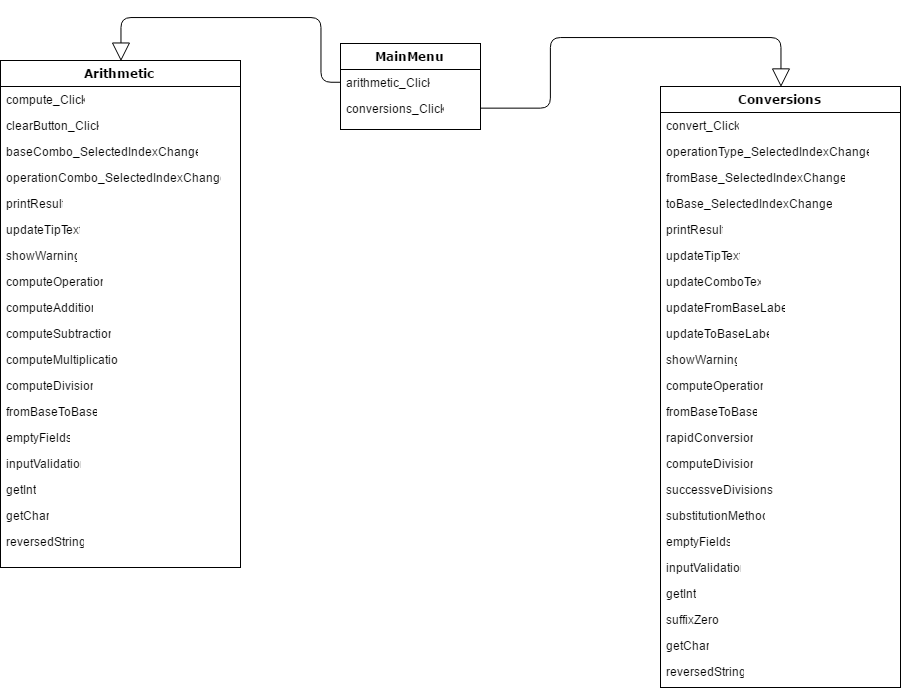

The diagram above was exported from draw.io. Its source (the exported page's mxGraphModel, read from the mxfile embedded in the PNG):
<mxGraphModel dx="1226" dy="647" grid="1" gridSize="10" guides="1" tooltips="1" connect="1" arrows="1" fold="1" page="1" pageScale="1" pageWidth="1100" pageHeight="850" background="#ffffff" math="0" shadow="0">
  <root>
    <mxCell id="0" />
    <mxCell id="1" parent="0" />
    <mxCell id="78961159f06e98e8-17" value="Arithmetic&lt;div&gt;&lt;br&gt;&lt;/div&gt;" style="swimlane;html=1;fontStyle=1;align=center;verticalAlign=top;childLayout=stackLayout;horizontal=1;startSize=26;horizontalStack=0;resizeParent=1;resizeLast=0;collapsible=1;marginBottom=0;swimlaneFillColor=#ffffff;rounded=0;shadow=0;comic=0;labelBackgroundColor=none;strokeColor=#000000;strokeWidth=1;fillColor=none;fontFamily=Verdana;fontSize=12;fontColor=#000000;" parent="1" vertex="1">
      <mxGeometry x="90" y="83" width="240" height="507" as="geometry" />
    </mxCell>
    <mxCell id="78961159f06e98e8-21" value="compute_Click" style="text;html=1;strokeColor=none;fillColor=none;align=left;verticalAlign=top;spacingLeft=4;spacingRight=4;whiteSpace=wrap;overflow=hidden;rotatable=0;points=[[0,0.5],[1,0.5]];portConstraint=eastwest;" parent="78961159f06e98e8-17" vertex="1">
      <mxGeometry y="26" width="240" height="26" as="geometry" />
    </mxCell>
    <mxCell id="78961159f06e98e8-23" value="clearButton_Click" style="text;html=1;strokeColor=none;fillColor=none;align=left;verticalAlign=top;spacingLeft=4;spacingRight=4;whiteSpace=wrap;overflow=hidden;rotatable=0;points=[[0,0.5],[1,0.5]];portConstraint=eastwest;" parent="78961159f06e98e8-17" vertex="1">
      <mxGeometry y="52" width="240" height="26" as="geometry" />
    </mxCell>
    <mxCell id="78961159f06e98e8-25" value="baseCombo_SelectedIndexChanged" style="text;html=1;strokeColor=none;fillColor=none;align=left;verticalAlign=top;spacingLeft=4;spacingRight=4;whiteSpace=wrap;overflow=hidden;rotatable=0;points=[[0,0.5],[1,0.5]];portConstraint=eastwest;" parent="78961159f06e98e8-17" vertex="1">
      <mxGeometry y="78" width="240" height="26" as="geometry" />
    </mxCell>
    <mxCell id="78961159f06e98e8-26" value="operationCombo_SelectedIndexChanged" style="text;html=1;strokeColor=none;fillColor=none;align=left;verticalAlign=top;spacingLeft=4;spacingRight=4;whiteSpace=wrap;overflow=hidden;rotatable=0;points=[[0,0.5],[1,0.5]];portConstraint=eastwest;" parent="78961159f06e98e8-17" vertex="1">
      <mxGeometry y="104" width="240" height="26" as="geometry" />
    </mxCell>
    <mxCell id="78961159f06e98e8-24" value="printResult" style="text;html=1;strokeColor=none;fillColor=none;align=left;verticalAlign=top;spacingLeft=4;spacingRight=4;whiteSpace=wrap;overflow=hidden;rotatable=0;points=[[0,0.5],[1,0.5]];portConstraint=eastwest;" parent="78961159f06e98e8-17" vertex="1">
      <mxGeometry y="130" width="240" height="26" as="geometry" />
    </mxCell>
    <mxCell id="3" value="updateTipText" style="text;html=1;strokeColor=none;fillColor=none;align=left;verticalAlign=top;spacingLeft=4;spacingRight=4;whiteSpace=wrap;overflow=hidden;rotatable=0;points=[[0,0.5],[1,0.5]];portConstraint=eastwest;" vertex="1" parent="78961159f06e98e8-17">
      <mxGeometry y="156" width="240" height="26" as="geometry" />
    </mxCell>
    <mxCell id="78961159f06e98e8-20" value="showWarning" style="text;html=1;strokeColor=none;fillColor=none;align=left;verticalAlign=top;spacingLeft=4;spacingRight=4;whiteSpace=wrap;overflow=hidden;rotatable=0;points=[[0,0.5],[1,0.5]];portConstraint=eastwest;" parent="78961159f06e98e8-17" vertex="1">
      <mxGeometry y="182" width="240" height="26" as="geometry" />
    </mxCell>
    <mxCell id="4" value="computeOperation" style="text;html=1;strokeColor=none;fillColor=none;align=left;verticalAlign=top;spacingLeft=4;spacingRight=4;whiteSpace=wrap;overflow=hidden;rotatable=0;points=[[0,0.5],[1,0.5]];portConstraint=eastwest;" vertex="1" parent="78961159f06e98e8-17">
      <mxGeometry y="208" width="240" height="26" as="geometry" />
    </mxCell>
    <mxCell id="78961159f06e98e8-27" value="computeAddition" style="text;html=1;strokeColor=none;fillColor=none;align=left;verticalAlign=top;spacingLeft=4;spacingRight=4;whiteSpace=wrap;overflow=hidden;rotatable=0;points=[[0,0.5],[1,0.5]];portConstraint=eastwest;" parent="78961159f06e98e8-17" vertex="1">
      <mxGeometry y="234" width="240" height="26" as="geometry" />
    </mxCell>
    <mxCell id="6" value="computeSubtraction" style="text;html=1;strokeColor=none;fillColor=none;align=left;verticalAlign=top;spacingLeft=4;spacingRight=4;whiteSpace=wrap;overflow=hidden;rotatable=0;points=[[0,0.5],[1,0.5]];portConstraint=eastwest;" vertex="1" parent="78961159f06e98e8-17">
      <mxGeometry y="260" width="240" height="26" as="geometry" />
    </mxCell>
    <mxCell id="7" value="computeMultiplication" style="text;html=1;strokeColor=none;fillColor=none;align=left;verticalAlign=top;spacingLeft=4;spacingRight=4;whiteSpace=wrap;overflow=hidden;rotatable=0;points=[[0,0.5],[1,0.5]];portConstraint=eastwest;" vertex="1" parent="78961159f06e98e8-17">
      <mxGeometry y="286" width="240" height="26" as="geometry" />
    </mxCell>
    <mxCell id="8" value="computeDivision" style="text;html=1;strokeColor=none;fillColor=none;align=left;verticalAlign=top;spacingLeft=4;spacingRight=4;whiteSpace=wrap;overflow=hidden;rotatable=0;points=[[0,0.5],[1,0.5]];portConstraint=eastwest;" vertex="1" parent="78961159f06e98e8-17">
      <mxGeometry y="312" width="240" height="26" as="geometry" />
    </mxCell>
    <mxCell id="9" value="fromBaseToBase" style="text;html=1;strokeColor=none;fillColor=none;align=left;verticalAlign=top;spacingLeft=4;spacingRight=4;whiteSpace=wrap;overflow=hidden;rotatable=0;points=[[0,0.5],[1,0.5]];portConstraint=eastwest;" vertex="1" parent="78961159f06e98e8-17">
      <mxGeometry y="338" width="240" height="26" as="geometry" />
    </mxCell>
    <mxCell id="10" value="emptyFields" style="text;html=1;strokeColor=none;fillColor=none;align=left;verticalAlign=top;spacingLeft=4;spacingRight=4;whiteSpace=wrap;overflow=hidden;rotatable=0;points=[[0,0.5],[1,0.5]];portConstraint=eastwest;" vertex="1" parent="78961159f06e98e8-17">
      <mxGeometry y="364" width="240" height="26" as="geometry" />
    </mxCell>
    <mxCell id="11" value="inputValidation" style="text;html=1;strokeColor=none;fillColor=none;align=left;verticalAlign=top;spacingLeft=4;spacingRight=4;whiteSpace=wrap;overflow=hidden;rotatable=0;points=[[0,0.5],[1,0.5]];portConstraint=eastwest;" vertex="1" parent="78961159f06e98e8-17">
      <mxGeometry y="390" width="240" height="26" as="geometry" />
    </mxCell>
    <mxCell id="12" value="getInt" style="text;html=1;strokeColor=none;fillColor=none;align=left;verticalAlign=top;spacingLeft=4;spacingRight=4;whiteSpace=wrap;overflow=hidden;rotatable=0;points=[[0,0.5],[1,0.5]];portConstraint=eastwest;" vertex="1" parent="78961159f06e98e8-17">
      <mxGeometry y="416" width="240" height="26" as="geometry" />
    </mxCell>
    <mxCell id="13" value="getChar" style="text;html=1;strokeColor=none;fillColor=none;align=left;verticalAlign=top;spacingLeft=4;spacingRight=4;whiteSpace=wrap;overflow=hidden;rotatable=0;points=[[0,0.5],[1,0.5]];portConstraint=eastwest;" vertex="1" parent="78961159f06e98e8-17">
      <mxGeometry y="442" width="240" height="26" as="geometry" />
    </mxCell>
    <mxCell id="14" value="reversedString" style="text;html=1;strokeColor=none;fillColor=none;align=left;verticalAlign=top;spacingLeft=4;spacingRight=4;whiteSpace=wrap;overflow=hidden;rotatable=0;points=[[0,0.5],[1,0.5]];portConstraint=eastwest;" vertex="1" parent="78961159f06e98e8-17">
      <mxGeometry y="468" width="240" height="26" as="geometry" />
    </mxCell>
    <mxCell id="78961159f06e98e8-30" value="MainMenu&lt;div&gt;&lt;br&gt;&lt;/div&gt;" style="swimlane;html=1;fontStyle=1;align=center;verticalAlign=top;childLayout=stackLayout;horizontal=1;startSize=26;horizontalStack=0;resizeParent=1;resizeLast=0;collapsible=1;marginBottom=0;swimlaneFillColor=#ffffff;rounded=0;shadow=0;comic=0;labelBackgroundColor=none;strokeColor=#000000;strokeWidth=1;fillColor=none;fontFamily=Verdana;fontSize=12;fontColor=#000000;rotation=0;swimlaneLine=1;" parent="1" vertex="1">
      <mxGeometry x="430" y="66" width="140" height="86" as="geometry" />
    </mxCell>
    <mxCell id="78961159f06e98e8-31" value="arithmetic_Click" style="text;html=1;strokeColor=none;fillColor=none;align=left;verticalAlign=top;spacingLeft=4;spacingRight=4;whiteSpace=wrap;overflow=hidden;rotatable=0;points=[[0,0.5],[1,0.5]];portConstraint=eastwest;rotation=0;" parent="78961159f06e98e8-30" vertex="1">
      <mxGeometry y="26" width="140" height="26" as="geometry" />
    </mxCell>
    <mxCell id="78961159f06e98e8-32" value="conversions_Click" style="text;html=1;strokeColor=none;fillColor=none;align=left;verticalAlign=top;spacingLeft=4;spacingRight=4;whiteSpace=wrap;overflow=hidden;rotatable=0;points=[[0,0.5],[1,0.5]];portConstraint=eastwest;rotation=0;" parent="78961159f06e98e8-30" vertex="1">
      <mxGeometry y="52" width="140" height="26" as="geometry" />
    </mxCell>
    <mxCell id="78961159f06e98e8-128" style="edgeStyle=orthogonalEdgeStyle;html=1;labelBackgroundColor=none;startFill=0;startSize=8;endArrow=block;endFill=0;endSize=16;fontFamily=Verdana;fontSize=12;exitX=0;exitY=0.5;entryX=0.5;entryY=0;" parent="1" source="78961159f06e98e8-31" target="78961159f06e98e8-17" edge="1">
      <mxGeometry relative="1" as="geometry">
        <Array as="points">
          <mxPoint x="410" y="105" />
          <mxPoint x="410" y="40" />
          <mxPoint x="210" y="40" />
        </Array>
        <mxPoint x="330" y="120" as="sourcePoint" />
        <mxPoint x="320" y="140" as="targetPoint" />
      </mxGeometry>
    </mxCell>
    <mxCell id="37" value="&lt;div&gt;Conversions&lt;/div&gt;&lt;div&gt;&lt;br&gt;&lt;/div&gt;" style="swimlane;html=1;fontStyle=1;align=center;verticalAlign=top;childLayout=stackLayout;horizontal=1;startSize=26;horizontalStack=0;resizeParent=1;resizeLast=0;collapsible=1;marginBottom=0;swimlaneFillColor=#ffffff;rounded=0;shadow=0;comic=0;labelBackgroundColor=none;strokeColor=#000000;strokeWidth=1;fillColor=none;fontFamily=Verdana;fontSize=12;fontColor=#000000;" vertex="1" parent="1">
      <mxGeometry x="750" y="109" width="240" height="601" as="geometry" />
    </mxCell>
    <mxCell id="38" value="convert_Click" style="text;html=1;strokeColor=none;fillColor=none;align=left;verticalAlign=top;spacingLeft=4;spacingRight=4;whiteSpace=wrap;overflow=hidden;rotatable=0;points=[[0,0.5],[1,0.5]];portConstraint=eastwest;" vertex="1" parent="37">
      <mxGeometry y="26" width="240" height="26" as="geometry" />
    </mxCell>
    <mxCell id="39" value="operationType_SelectedIndexChanged" style="text;html=1;strokeColor=none;fillColor=none;align=left;verticalAlign=top;spacingLeft=4;spacingRight=4;whiteSpace=wrap;overflow=hidden;rotatable=0;points=[[0,0.5],[1,0.5]];portConstraint=eastwest;" vertex="1" parent="37">
      <mxGeometry y="52" width="240" height="26" as="geometry" />
    </mxCell>
    <mxCell id="40" value="fromBase_SelectedIndexChanged" style="text;html=1;strokeColor=none;fillColor=none;align=left;verticalAlign=top;spacingLeft=4;spacingRight=4;whiteSpace=wrap;overflow=hidden;rotatable=0;points=[[0,0.5],[1,0.5]];portConstraint=eastwest;" vertex="1" parent="37">
      <mxGeometry y="78" width="240" height="26" as="geometry" />
    </mxCell>
    <mxCell id="41" value="toBase_SelectedIndexChanged" style="text;html=1;strokeColor=none;fillColor=none;align=left;verticalAlign=top;spacingLeft=4;spacingRight=4;whiteSpace=wrap;overflow=hidden;rotatable=0;points=[[0,0.5],[1,0.5]];portConstraint=eastwest;" vertex="1" parent="37">
      <mxGeometry y="104" width="240" height="26" as="geometry" />
    </mxCell>
    <mxCell id="42" value="printResult" style="text;html=1;strokeColor=none;fillColor=none;align=left;verticalAlign=top;spacingLeft=4;spacingRight=4;whiteSpace=wrap;overflow=hidden;rotatable=0;points=[[0,0.5],[1,0.5]];portConstraint=eastwest;" vertex="1" parent="37">
      <mxGeometry y="130" width="240" height="26" as="geometry" />
    </mxCell>
    <mxCell id="43" value="updateTipText" style="text;html=1;strokeColor=none;fillColor=none;align=left;verticalAlign=top;spacingLeft=4;spacingRight=4;whiteSpace=wrap;overflow=hidden;rotatable=0;points=[[0,0.5],[1,0.5]];portConstraint=eastwest;" vertex="1" parent="37">
      <mxGeometry y="156" width="240" height="26" as="geometry" />
    </mxCell>
    <mxCell id="44" value="updateComboText" style="text;html=1;strokeColor=none;fillColor=none;align=left;verticalAlign=top;spacingLeft=4;spacingRight=4;whiteSpace=wrap;overflow=hidden;rotatable=0;points=[[0,0.5],[1,0.5]];portConstraint=eastwest;" vertex="1" parent="37">
      <mxGeometry y="182" width="240" height="26" as="geometry" />
    </mxCell>
    <mxCell id="45" value="updateFromBaseLabel" style="text;html=1;strokeColor=none;fillColor=none;align=left;verticalAlign=top;spacingLeft=4;spacingRight=4;whiteSpace=wrap;overflow=hidden;rotatable=0;points=[[0,0.5],[1,0.5]];portConstraint=eastwest;" vertex="1" parent="37">
      <mxGeometry y="208" width="240" height="26" as="geometry" />
    </mxCell>
    <mxCell id="46" value="updateToBaseLabel" style="text;html=1;strokeColor=none;fillColor=none;align=left;verticalAlign=top;spacingLeft=4;spacingRight=4;whiteSpace=wrap;overflow=hidden;rotatable=0;points=[[0,0.5],[1,0.5]];portConstraint=eastwest;" vertex="1" parent="37">
      <mxGeometry y="234" width="240" height="26" as="geometry" />
    </mxCell>
    <mxCell id="47" value="showWarning" style="text;html=1;strokeColor=none;fillColor=none;align=left;verticalAlign=top;spacingLeft=4;spacingRight=4;whiteSpace=wrap;overflow=hidden;rotatable=0;points=[[0,0.5],[1,0.5]];portConstraint=eastwest;" vertex="1" parent="37">
      <mxGeometry y="260" width="240" height="26" as="geometry" />
    </mxCell>
    <mxCell id="48" value="computeOperation" style="text;html=1;strokeColor=none;fillColor=none;align=left;verticalAlign=top;spacingLeft=4;spacingRight=4;whiteSpace=wrap;overflow=hidden;rotatable=0;points=[[0,0.5],[1,0.5]];portConstraint=eastwest;" vertex="1" parent="37">
      <mxGeometry y="286" width="240" height="26" as="geometry" />
    </mxCell>
    <mxCell id="49" value="fromBaseToBase" style="text;html=1;strokeColor=none;fillColor=none;align=left;verticalAlign=top;spacingLeft=4;spacingRight=4;whiteSpace=wrap;overflow=hidden;rotatable=0;points=[[0,0.5],[1,0.5]];portConstraint=eastwest;" vertex="1" parent="37">
      <mxGeometry y="312" width="240" height="26" as="geometry" />
    </mxCell>
    <mxCell id="50" value="rapidConversion" style="text;html=1;strokeColor=none;fillColor=none;align=left;verticalAlign=top;spacingLeft=4;spacingRight=4;whiteSpace=wrap;overflow=hidden;rotatable=0;points=[[0,0.5],[1,0.5]];portConstraint=eastwest;" vertex="1" parent="37">
      <mxGeometry y="338" width="240" height="26" as="geometry" />
    </mxCell>
    <mxCell id="51" value="computeDivision" style="text;html=1;strokeColor=none;fillColor=none;align=left;verticalAlign=top;spacingLeft=4;spacingRight=4;whiteSpace=wrap;overflow=hidden;rotatable=0;points=[[0,0.5],[1,0.5]];portConstraint=eastwest;" vertex="1" parent="37">
      <mxGeometry y="364" width="240" height="26" as="geometry" />
    </mxCell>
    <mxCell id="52" value="successveDivisions" style="text;html=1;strokeColor=none;fillColor=none;align=left;verticalAlign=top;spacingLeft=4;spacingRight=4;whiteSpace=wrap;overflow=hidden;rotatable=0;points=[[0,0.5],[1,0.5]];portConstraint=eastwest;" vertex="1" parent="37">
      <mxGeometry y="390" width="240" height="26" as="geometry" />
    </mxCell>
    <mxCell id="53" value="substitutionMethod" style="text;html=1;strokeColor=none;fillColor=none;align=left;verticalAlign=top;spacingLeft=4;spacingRight=4;whiteSpace=wrap;overflow=hidden;rotatable=0;points=[[0,0.5],[1,0.5]];portConstraint=eastwest;" vertex="1" parent="37">
      <mxGeometry y="416" width="240" height="26" as="geometry" />
    </mxCell>
    <mxCell id="54" value="emptyFields" style="text;html=1;strokeColor=none;fillColor=none;align=left;verticalAlign=top;spacingLeft=4;spacingRight=4;whiteSpace=wrap;overflow=hidden;rotatable=0;points=[[0,0.5],[1,0.5]];portConstraint=eastwest;" vertex="1" parent="37">
      <mxGeometry y="442" width="240" height="26" as="geometry" />
    </mxCell>
    <mxCell id="55" value="inputValidation" style="text;html=1;strokeColor=none;fillColor=none;align=left;verticalAlign=top;spacingLeft=4;spacingRight=4;whiteSpace=wrap;overflow=hidden;rotatable=0;points=[[0,0.5],[1,0.5]];portConstraint=eastwest;" vertex="1" parent="37">
      <mxGeometry y="468" width="240" height="26" as="geometry" />
    </mxCell>
    <mxCell id="57" value="getInt" style="text;html=1;strokeColor=none;fillColor=none;align=left;verticalAlign=top;spacingLeft=4;spacingRight=4;whiteSpace=wrap;overflow=hidden;rotatable=0;points=[[0,0.5],[1,0.5]];portConstraint=eastwest;" vertex="1" parent="37">
      <mxGeometry y="494" width="240" height="26" as="geometry" />
    </mxCell>
    <mxCell id="58" value="suffixZero" style="text;html=1;strokeColor=none;fillColor=none;align=left;verticalAlign=top;spacingLeft=4;spacingRight=4;whiteSpace=wrap;overflow=hidden;rotatable=0;points=[[0,0.5],[1,0.5]];portConstraint=eastwest;" vertex="1" parent="37">
      <mxGeometry y="520" width="240" height="26" as="geometry" />
    </mxCell>
    <mxCell id="59" value="getChar" style="text;html=1;strokeColor=none;fillColor=none;align=left;verticalAlign=top;spacingLeft=4;spacingRight=4;whiteSpace=wrap;overflow=hidden;rotatable=0;points=[[0,0.5],[1,0.5]];portConstraint=eastwest;" vertex="1" parent="37">
      <mxGeometry y="546" width="240" height="26" as="geometry" />
    </mxCell>
    <mxCell id="60" value="reversedString" style="text;html=1;strokeColor=none;fillColor=none;align=left;verticalAlign=top;spacingLeft=4;spacingRight=4;whiteSpace=wrap;overflow=hidden;rotatable=0;points=[[0,0.5],[1,0.5]];portConstraint=eastwest;" vertex="1" parent="37">
      <mxGeometry y="572" width="240" height="26" as="geometry" />
    </mxCell>
    <mxCell id="56" style="edgeStyle=orthogonalEdgeStyle;html=1;labelBackgroundColor=none;startFill=0;startSize=8;endArrow=block;endFill=0;endSize=16;fontFamily=Verdana;fontSize=12;exitX=1;exitY=0.5;entryX=0.5;entryY=0;" edge="1" parent="1" source="78961159f06e98e8-32" target="37">
      <mxGeometry relative="1" as="geometry">
        <Array as="points">
          <mxPoint x="640" y="131" />
          <mxPoint x="640" y="60" />
          <mxPoint x="870" y="60" />
        </Array>
        <mxPoint x="580" y="240" as="sourcePoint" />
        <mxPoint x="880" y="80" as="targetPoint" />
      </mxGeometry>
    </mxCell>
  </root>
</mxGraphModel>